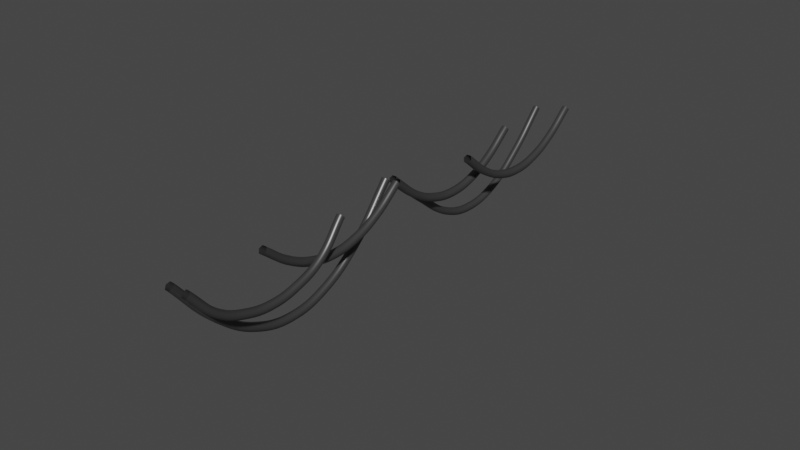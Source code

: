 # Source: FIOS.blend  (saved by Blender 3.3.6; exported with 4.5.12 LTS)
import bpy
from mathutils import Matrix  # noqa: F401  (used for matrix-valued properties, if any)

bpy.ops.wm.read_factory_settings(use_empty=True)
scene = bpy.context.scene
scene.name = 'Scene'

# ---- collections
col_collection = bpy.data.collections.new('Collection'); scene.collection.children.link(col_collection)

# ---- materials (node trees are filled in below, after node groups)
mat_cabo = bpy.data.materials.new('CABO')
mat_cabo.use_transparent_shadow = False

# ---- material node trees
mat_cabo.use_nodes = True; mat_cabo.node_tree.nodes.clear()
_N = mat_cabo.node_tree.nodes; _L = mat_cabo.node_tree.links
n0 = _N.new('ShaderNodeBsdfPrincipled'); n0.name = 'Principled BSDF'; n0.location = (10, 300)
n0.distribution = 'GGX'
n0.subsurface_method = 'RANDOM_WALK_SKIN'
n0.inputs[0].default_value = (0.05497, 0.05497, 0.05497, 1.0)
n0.inputs[1].default_value = 0.3
n0.inputs[2].default_value = 0.374
n0.inputs[3].default_value = 1.45
n0.inputs[13].default_value = 1.0
n0.inputs[27].default_value = (0.0, 0.0, 0.0, 1.0)
n0.inputs[28].default_value = 1.0
n1 = _N.new('ShaderNodeOutputMaterial'); n1.name = 'Material Output'; n1.location = (300, 300)
_L.new(n0.outputs[0], n1.inputs[0])
n1.is_active_output = True

# ---- world
world_world = bpy.data.worlds.new('World'); scene.world = world_world
world_world.use_nodes = True; world_world.node_tree.nodes.clear()
_N = world_world.node_tree.nodes; _L = world_world.node_tree.links
n0 = _N.new('ShaderNodeOutputWorld'); n0.name = 'World Output'; n0.location = (300, 300)
n1 = _N.new('ShaderNodeBackground'); n1.name = 'Background'; n1.location = (10, 300)
n1.inputs[0].default_value = (0.05088, 0.05088, 0.05088, 1.0)
_L.new(n1.outputs[0], n0.inputs[0])
n0.is_active_output = True
world_world.color = (0.05088, 0.05088, 0.05088)
world_world.use_sun_shadow = False
world_world.sun_shadow_jitter_overblur = 0.0

# ---- curves / text
cu_catenary = bpy.data.curves.new('Catenary', 'CURVE')
cu_catenary.dimensions = '3D'
_sp = cu_catenary.splines.new('BEZIER'); _sp.bezier_points.add(6)
_sp.bezier_points.foreach_set('co', [0.0, 1.975, 0.5085, 0.0414, 1.312, -0.175, 0.0414, 0.6535, -0.4818, 0.0414, -0.004936, -0.584, 0.0414, -0.6633, -0.4818, 0.0414, -1.322, -0.175, 0.0, -1.975, 0.5085])
_sp.bezier_points.foreach_set('handle_left', [-0.01616, 2.234, 0.7753, 0.03318, 1.615, 0.04058, 0.0414, 0.9248, -0.3993, 0.0414, 0.2552, -0.584, 0.0414, -0.4144, -0.5574, 0.04771, -1.091, -0.3402, 0.01616, -1.72, 0.2416])
_sp.bezier_points.foreach_set('handle_right', [0.01616, 1.716, 0.2416, 0.04766, 1.081, -0.3393, 0.0414, 0.4046, -0.5574, 0.0414, -0.2651, -0.584, 0.0414, -0.9346, -0.3993, 0.03317, -1.622, 0.04016, -0.01616, -2.23, 0.7753])
for _p, _l, _r in zip(_sp.bezier_points, ['AUTO', 'AUTO', 'AUTO', 'AUTO', 'AUTO', 'AUTO', 'AUTO'], ['AUTO', 'AUTO', 'AUTO', 'AUTO', 'AUTO', 'AUTO', 'AUTO']): _p.handle_left_type = _l; _p.handle_right_type = _r
_sp.tilt_interpolation = 'BSPLINE'
_sp.radius_interpolation = 'BSPLINE'
cu_catenary.materials.append(mat_cabo)
cu_catenary.bevel_resolution = 1
cu_catenary.bevel_depth = 0.1
cu_catenary.fill_mode = 'FULL'
cu_catenary_001 = bpy.data.curves.new('Catenary.001', 'CURVE')
cu_catenary_001.dimensions = '3D'
_sp = cu_catenary_001.splines.new('BEZIER'); _sp.bezier_points.add(6)
_sp.bezier_points.foreach_set('co', [0.0, -2.91, 1.099, 0.0, -1.94, -0.01005, 0.0, -0.9699, -0.6757, 0.0, 2.98e-08, -0.8976, 0.0, 0.9699, -0.6757, 0.0, 1.94, -0.01005, 0.0, 2.91, 1.099])
_sp.bezier_points.foreach_set('handle_left', [0.0, -3.288, 1.532, 0.0, -2.37, 0.3723, 0.0, -1.391, -0.4913, 0.0, -0.3885, -0.8976, 0.0, 0.6142, -0.8317, 0.0, 1.597, -0.3153, 0.0, 2.531, 0.6662])
_sp.bezier_points.foreach_set('handle_right', [0.0, -2.531, 0.6662, 0.0, -1.597, -0.3153, 0.0, -0.6142, -0.8317, 0.0, 0.3885, -0.8976, 0.0, 1.391, -0.4913, 0.0, 2.37, 0.3723, 0.0, 3.288, 1.532])
for _p, _l, _r in zip(_sp.bezier_points, ['AUTO', 'AUTO', 'AUTO', 'AUTO', 'AUTO', 'AUTO', 'AUTO'], ['AUTO', 'AUTO', 'AUTO', 'AUTO', 'AUTO', 'AUTO', 'AUTO']): _p.handle_left_type = _l; _p.handle_right_type = _r
_sp.tilt_interpolation = 'BSPLINE'
_sp.radius_interpolation = 'BSPLINE'
cu_catenary_001.materials.append(mat_cabo)
cu_catenary_001.bevel_resolution = 1
cu_catenary_001.bevel_depth = 0.1
cu_catenary_001.fill_mode = 'FULL'
cu_catenary_002 = bpy.data.curves.new('Catenary.002', 'CURVE')
cu_catenary_002.dimensions = '3D'
_sp = cu_catenary_002.splines.new('BEZIER'); _sp.bezier_points.add(6)
_sp.bezier_points.foreach_set('co', [0.0, -1.929, 0.485, 0.0, -1.286, -0.002508, 0.0, -0.6429, -0.295, 0.0, 5.96e-08, -0.3925, 0.0, 0.6429, -0.295, 0.0, 1.286, -0.002508, 0.0, 1.929, 0.485])
_sp.bezier_points.foreach_set('handle_left', [0.0, -2.18, 0.6753, 0.0, -1.556, 0.1589, 0.0, -0.9073, -0.2165, 0.0, -0.2539, -0.3925, 0.0, 0.3996, -0.3673, 0.0, 1.049, -0.1438, 0.0, 1.678, 0.2946])
_sp.bezier_points.foreach_set('handle_right', [0.0, -1.678, 0.2946, 0.0, -1.049, -0.1438, 0.0, -0.3996, -0.3673, 0.0, 0.2539, -0.3925, 0.0, 0.9073, -0.2165, 0.0, 1.556, 0.1589, 0.0, 2.18, 0.6753])
for _p, _l, _r in zip(_sp.bezier_points, ['AUTO', 'AUTO', 'AUTO', 'AUTO', 'AUTO', 'AUTO', 'AUTO'], ['AUTO', 'AUTO', 'AUTO', 'AUTO', 'AUTO', 'AUTO', 'AUTO']): _p.handle_left_type = _l; _p.handle_right_type = _r
_sp.tilt_interpolation = 'BSPLINE'
_sp.radius_interpolation = 'BSPLINE'
cu_catenary_002.materials.append(mat_cabo)
cu_catenary_002.bevel_resolution = 1
cu_catenary_002.bevel_depth = 0.1
cu_catenary_002.fill_mode = 'FULL'
cu_catenary_003 = bpy.data.curves.new('Catenary.003', 'CURVE')
cu_catenary_003.dimensions = '3D'
_sp = cu_catenary_003.splines.new('BEZIER'); _sp.bezier_points.add(6)
_sp.bezier_points.foreach_set('co', [0.0, -2.966, 1.142, 5.432e-17, -1.886, 0.2339, 5.432e-17, -0.8971, -0.4579, 5.432e-17, 0.09173, -0.6885, 5.432e-17, 1.081, -0.4579, 5.432e-17, 2.069, 0.2339, 0.0, 2.966, 1.142])
_sp.bezier_points.foreach_set('handle_left', [-2.121e-17, -3.388, 1.497, 4.37e-17, -2.323, 0.5696, 5.432e-17, -1.327, -0.2659, 5.432e-17, -0.3047, -0.6885, 5.432e-17, 0.7186, -0.6194, 6.438e-17, 1.709, -0.06998, 2.121e-17, 2.616, 0.7877])
_sp.bezier_points.foreach_set('handle_right', [2.121e-17, -2.545, 0.7877, 6.339e-17, -1.512, -0.05299, 5.432e-17, -0.5351, -0.6194, 5.432e-17, 0.4881, -0.6885, 5.432e-17, 1.511, -0.2659, 4.367e-17, 2.45, 0.5554, -2.121e-17, 3.317, 1.497])
for _p, _l, _r in zip(_sp.bezier_points, ['AUTO', 'AUTO', 'AUTO', 'AUTO', 'AUTO', 'AUTO', 'AUTO'], ['AUTO', 'AUTO', 'AUTO', 'AUTO', 'AUTO', 'AUTO', 'AUTO']): _p.handle_left_type = _l; _p.handle_right_type = _r
_sp.tilt_interpolation = 'BSPLINE'
_sp.radius_interpolation = 'BSPLINE'
cu_catenary_003.materials.append(mat_cabo)
cu_catenary_003.bevel_resolution = 1
cu_catenary_003.bevel_depth = 0.1
cu_catenary_003.fill_mode = 'FULL'
cu_catenary_004 = bpy.data.curves.new('Catenary.004', 'CURVE')
cu_catenary_004.dimensions = '3D'
_sp = cu_catenary_004.splines.new('BEZIER'); _sp.bezier_points.add(6)
_sp.bezier_points.foreach_set('co', [0.0, -1.971, 0.5062, 0.0, -1.314, -0.002706, 0.0, -0.657, -0.3081, 0.0, -4.768e-07, -0.4099, 0.0, 0.657, -0.3081, 0.0, 1.314, -0.002706, 0.0, 1.971, 0.5062])
_sp.bezier_points.foreach_set('handle_left', [0.0, -2.227, 0.7049, 0.0, -1.591, 0.1661, 0.0, -0.9276, -0.226, 0.0, -0.2595, -0.4099, 0.0, 0.4086, -0.3834, 0.0, 1.072, -0.1498, 0.0, 1.714, 0.3075])
_sp.bezier_points.foreach_set('handle_right', [0.0, -1.714, 0.3075, 0.0, -1.072, -0.1498, 0.0, -0.4086, -0.3834, 0.0, 0.2595, -0.4099, 0.0, 0.9276, -0.226, 0.0, 1.591, 0.1661, 0.0, 2.227, 0.7049])
for _p, _l, _r in zip(_sp.bezier_points, ['AUTO', 'AUTO', 'AUTO', 'AUTO', 'AUTO', 'AUTO', 'AUTO'], ['AUTO', 'AUTO', 'AUTO', 'AUTO', 'AUTO', 'AUTO', 'AUTO']): _p.handle_left_type = _l; _p.handle_right_type = _r
_sp.tilt_interpolation = 'BSPLINE'
_sp.radius_interpolation = 'BSPLINE'
cu_catenary_004.materials.append(mat_cabo)
cu_catenary_004.bevel_resolution = 1
cu_catenary_004.bevel_depth = 0.1
cu_catenary_004.fill_mode = 'FULL'
cu_catenary_005 = bpy.data.curves.new('Catenary.005', 'CURVE')
cu_catenary_005.dimensions = '3D'
_sp = cu_catenary_005.splines.new('BEZIER'); _sp.bezier_points.add(6)
_sp.bezier_points.foreach_set('co', [0.0, -1.991, 0.5167, 0.0, -1.327, -0.002804, 0.0, -0.6637, -0.3145, 0.0, -9.537e-07, -0.4184, 0.0, 0.6637, -0.3145, 0.0, 1.327, -0.002804, 0.0, 1.991, 0.5167])
_sp.bezier_points.foreach_set('handle_left', [0.0, -2.25, 0.7195, 0.0, -1.608, 0.1696, 0.0, -0.9375, -0.2307, 0.0, -0.2623, -0.4184, 0.0, 0.4129, -0.3913, 0.0, 1.084, -0.1528, 0.0, 1.732, 0.3139])
_sp.bezier_points.foreach_set('handle_right', [0.0, -1.732, 0.3139, 0.0, -1.084, -0.1528, 0.0, -0.4129, -0.3913, 0.0, 0.2623, -0.4184, 0.0, 0.9375, -0.2307, 0.0, 1.608, 0.1696, 0.0, 2.25, 0.7195])
for _p, _l, _r in zip(_sp.bezier_points, ['AUTO', 'AUTO', 'AUTO', 'AUTO', 'AUTO', 'AUTO', 'AUTO'], ['AUTO', 'AUTO', 'AUTO', 'AUTO', 'AUTO', 'AUTO', 'AUTO']): _p.handle_left_type = _l; _p.handle_right_type = _r
_sp.tilt_interpolation = 'BSPLINE'
_sp.radius_interpolation = 'BSPLINE'
cu_catenary_005.materials.append(mat_cabo)
cu_catenary_005.bevel_resolution = 1
cu_catenary_005.bevel_depth = 0.1
cu_catenary_005.fill_mode = 'FULL'

# ---- objects
ob_catenary = bpy.data.objects.new('Catenary', cu_catenary)
ob_catenary_001 = bpy.data.objects.new('Catenary.001', cu_catenary_001)
ob_catenary_002 = bpy.data.objects.new('Catenary.002', cu_catenary_002)
ob_catenary_003 = bpy.data.objects.new('Catenary.003', cu_catenary_003)
ob_catenary_004 = bpy.data.objects.new('Catenary.004', cu_catenary_004)
ob_catenary_005 = bpy.data.objects.new('Catenary.005', cu_catenary_005)

# ---- transforms, parenting, visibility, modifiers, constraints
ob_catenary.location = (0.1386, -1.228, 14.04)
ob_catenary_001.location = (-0.2937, -0.2929, 13.45)
ob_catenary_002.location = (0.0, 0.6881, 14.07)
ob_catenary_003.location = (-0.2937, 5.583, 13.41)
ob_catenary_003.scale = (0.9229, 0.9229, 0.9229)
ob_catenary_004.location = (0.0, 4.588, 14.04)
ob_catenary_005.location = (0.3874, 6.559, 14.03)

# ---- collection membership
scene.collection.objects.link(ob_catenary)
scene.collection.objects.link(ob_catenary_001)
scene.collection.objects.link(ob_catenary_002)
scene.collection.objects.link(ob_catenary_003)
scene.collection.objects.link(ob_catenary_004)
scene.collection.objects.link(ob_catenary_005)

# ---- scene / render settings (as saved in the file)
scene.frame_start = 1; scene.frame_end = 250; scene.frame_set(1)
scene.render.engine = 'BLENDER_EEVEE_NEXT'
scene.cycles.sampling_pattern = 'TABULATED_SOBOL'
scene.cycles.use_light_tree = False
scene.view_settings.view_transform = 'Filmic'
bpy.context.view_layer.update()

# ---- added for rendering (the .blend has no active camera and no usable light): camera, sun
cam_auto = bpy.data.cameras.new('AutoCamera')
cam_auto.lens = 50.0
cam_auto.sensor_width = 36.0
cam_auto.clip_end = 1000.0
ob_auto_camera = bpy.data.objects.new('AutoCamera', cam_auto)
scene.collection.objects.link(ob_auto_camera)
ob_auto_camera.location = (13.5277, -13.5035, 24.3368)
ob_auto_camera.rotation_euler = (1.09748, -7.21219e-08, 0.694738)
scene.camera = ob_auto_camera
light_auto_sun = bpy.data.lights.new('AutoSun', 'SUN')
light_auto_sun.energy = 3.0
light_auto_sun.angle = 0.0523599
ob_auto_sun = bpy.data.objects.new('AutoSun', light_auto_sun)
scene.collection.objects.link(ob_auto_sun)
ob_auto_sun.rotation_euler = (0.872665, 0.174533, 0.523599)
bpy.context.view_layer.update()
